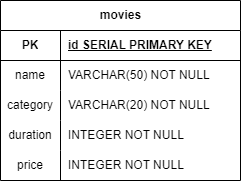

The diagram above was exported from draw.io. Its source (the exported page's mxGraphModel, read from the mxfile embedded in the PNG):
<mxGraphModel dx="753" dy="440" grid="1" gridSize="10" guides="1" tooltips="1" connect="1" arrows="1" fold="1" page="1" pageScale="1" pageWidth="827" pageHeight="1169" math="0" shadow="0">
  <root>
    <mxCell id="0" />
    <mxCell id="1" parent="0" />
    <mxCell id="QK2cpoh-ZQvRCq5t27h6-1" value="movies" style="shape=table;startSize=30;container=1;collapsible=1;childLayout=tableLayout;fixedRows=1;rowLines=0;fontStyle=1;align=center;resizeLast=1;html=1;" parent="1" vertex="1">
      <mxGeometry x="40" y="40" width="240" height="180" as="geometry" />
    </mxCell>
    <mxCell id="QK2cpoh-ZQvRCq5t27h6-2" value="" style="shape=tableRow;horizontal=0;startSize=0;swimlaneHead=0;swimlaneBody=0;fillColor=none;collapsible=0;dropTarget=0;points=[[0,0.5],[1,0.5]];portConstraint=eastwest;top=0;left=0;right=0;bottom=1;" parent="QK2cpoh-ZQvRCq5t27h6-1" vertex="1">
      <mxGeometry y="30" width="240" height="30" as="geometry" />
    </mxCell>
    <mxCell id="QK2cpoh-ZQvRCq5t27h6-3" value="PK" style="shape=partialRectangle;connectable=0;fillColor=none;top=0;left=0;bottom=0;right=0;fontStyle=1;overflow=hidden;whiteSpace=wrap;html=1;" parent="QK2cpoh-ZQvRCq5t27h6-2" vertex="1">
      <mxGeometry width="60" height="30" as="geometry">
        <mxRectangle width="60" height="30" as="alternateBounds" />
      </mxGeometry>
    </mxCell>
    <mxCell id="QK2cpoh-ZQvRCq5t27h6-4" value="id SERIAL PRIMARY KEY" style="shape=partialRectangle;connectable=0;fillColor=none;top=0;left=0;bottom=0;right=0;align=left;spacingLeft=6;fontStyle=5;overflow=hidden;whiteSpace=wrap;html=1;" parent="QK2cpoh-ZQvRCq5t27h6-2" vertex="1">
      <mxGeometry x="60" width="180" height="30" as="geometry">
        <mxRectangle width="180" height="30" as="alternateBounds" />
      </mxGeometry>
    </mxCell>
    <mxCell id="QK2cpoh-ZQvRCq5t27h6-5" value="" style="shape=tableRow;horizontal=0;startSize=0;swimlaneHead=0;swimlaneBody=0;fillColor=none;collapsible=0;dropTarget=0;points=[[0,0.5],[1,0.5]];portConstraint=eastwest;top=0;left=0;right=0;bottom=0;" parent="QK2cpoh-ZQvRCq5t27h6-1" vertex="1">
      <mxGeometry y="60" width="240" height="30" as="geometry" />
    </mxCell>
    <mxCell id="QK2cpoh-ZQvRCq5t27h6-6" value="name" style="shape=partialRectangle;connectable=0;fillColor=none;top=0;left=0;bottom=0;right=0;editable=1;overflow=hidden;whiteSpace=wrap;html=1;" parent="QK2cpoh-ZQvRCq5t27h6-5" vertex="1">
      <mxGeometry width="60" height="30" as="geometry">
        <mxRectangle width="60" height="30" as="alternateBounds" />
      </mxGeometry>
    </mxCell>
    <mxCell id="QK2cpoh-ZQvRCq5t27h6-7" value="VARCHAR(50) NOT NULL" style="shape=partialRectangle;connectable=0;fillColor=none;top=0;left=0;bottom=0;right=0;align=left;spacingLeft=6;overflow=hidden;whiteSpace=wrap;html=1;" parent="QK2cpoh-ZQvRCq5t27h6-5" vertex="1">
      <mxGeometry x="60" width="180" height="30" as="geometry">
        <mxRectangle width="180" height="30" as="alternateBounds" />
      </mxGeometry>
    </mxCell>
    <mxCell id="QK2cpoh-ZQvRCq5t27h6-8" value="" style="shape=tableRow;horizontal=0;startSize=0;swimlaneHead=0;swimlaneBody=0;fillColor=none;collapsible=0;dropTarget=0;points=[[0,0.5],[1,0.5]];portConstraint=eastwest;top=0;left=0;right=0;bottom=0;" parent="QK2cpoh-ZQvRCq5t27h6-1" vertex="1">
      <mxGeometry y="90" width="240" height="30" as="geometry" />
    </mxCell>
    <mxCell id="QK2cpoh-ZQvRCq5t27h6-9" value="category" style="shape=partialRectangle;connectable=0;fillColor=none;top=0;left=0;bottom=0;right=0;editable=1;overflow=hidden;whiteSpace=wrap;html=1;" parent="QK2cpoh-ZQvRCq5t27h6-8" vertex="1">
      <mxGeometry width="60" height="30" as="geometry">
        <mxRectangle width="60" height="30" as="alternateBounds" />
      </mxGeometry>
    </mxCell>
    <mxCell id="QK2cpoh-ZQvRCq5t27h6-10" value="VARCHAR(20) NOT NULL" style="shape=partialRectangle;connectable=0;fillColor=none;top=0;left=0;bottom=0;right=0;align=left;spacingLeft=6;overflow=hidden;whiteSpace=wrap;html=1;" parent="QK2cpoh-ZQvRCq5t27h6-8" vertex="1">
      <mxGeometry x="60" width="180" height="30" as="geometry">
        <mxRectangle width="180" height="30" as="alternateBounds" />
      </mxGeometry>
    </mxCell>
    <mxCell id="QK2cpoh-ZQvRCq5t27h6-11" value="" style="shape=tableRow;horizontal=0;startSize=0;swimlaneHead=0;swimlaneBody=0;fillColor=none;collapsible=0;dropTarget=0;points=[[0,0.5],[1,0.5]];portConstraint=eastwest;top=0;left=0;right=0;bottom=0;" parent="QK2cpoh-ZQvRCq5t27h6-1" vertex="1">
      <mxGeometry y="120" width="240" height="30" as="geometry" />
    </mxCell>
    <mxCell id="QK2cpoh-ZQvRCq5t27h6-12" value="duration" style="shape=partialRectangle;connectable=0;fillColor=none;top=0;left=0;bottom=0;right=0;editable=1;overflow=hidden;whiteSpace=wrap;html=1;" parent="QK2cpoh-ZQvRCq5t27h6-11" vertex="1">
      <mxGeometry width="60" height="30" as="geometry">
        <mxRectangle width="60" height="30" as="alternateBounds" />
      </mxGeometry>
    </mxCell>
    <mxCell id="QK2cpoh-ZQvRCq5t27h6-13" value="INTEGER NOT NULL" style="shape=partialRectangle;connectable=0;fillColor=none;top=0;left=0;bottom=0;right=0;align=left;spacingLeft=6;overflow=hidden;whiteSpace=wrap;html=1;" parent="QK2cpoh-ZQvRCq5t27h6-11" vertex="1">
      <mxGeometry x="60" width="180" height="30" as="geometry">
        <mxRectangle width="180" height="30" as="alternateBounds" />
      </mxGeometry>
    </mxCell>
    <mxCell id="QK2cpoh-ZQvRCq5t27h6-14" style="shape=tableRow;horizontal=0;startSize=0;swimlaneHead=0;swimlaneBody=0;fillColor=none;collapsible=0;dropTarget=0;points=[[0,0.5],[1,0.5]];portConstraint=eastwest;top=0;left=0;right=0;bottom=0;" parent="QK2cpoh-ZQvRCq5t27h6-1" vertex="1">
      <mxGeometry y="150" width="240" height="30" as="geometry" />
    </mxCell>
    <mxCell id="QK2cpoh-ZQvRCq5t27h6-15" value="price" style="shape=partialRectangle;connectable=0;fillColor=none;top=0;left=0;bottom=0;right=0;editable=1;overflow=hidden;whiteSpace=wrap;html=1;" parent="QK2cpoh-ZQvRCq5t27h6-14" vertex="1">
      <mxGeometry width="60" height="30" as="geometry">
        <mxRectangle width="60" height="30" as="alternateBounds" />
      </mxGeometry>
    </mxCell>
    <mxCell id="QK2cpoh-ZQvRCq5t27h6-16" value="INTEGER NOT NULL" style="shape=partialRectangle;connectable=0;fillColor=none;top=0;left=0;bottom=0;right=0;align=left;spacingLeft=6;overflow=hidden;whiteSpace=wrap;html=1;" parent="QK2cpoh-ZQvRCq5t27h6-14" vertex="1">
      <mxGeometry x="60" width="180" height="30" as="geometry">
        <mxRectangle width="180" height="30" as="alternateBounds" />
      </mxGeometry>
    </mxCell>
  </root>
</mxGraphModel>